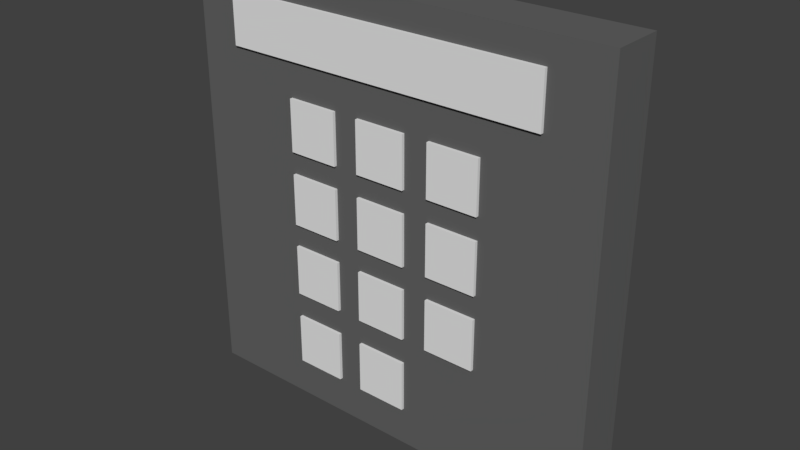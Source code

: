 # Source: Keypad.blend  (saved by Blender 2.79.0; exported with 4.5.12 LTS)
import bpy
from mathutils import Matrix  # noqa: F401  (used for matrix-valued properties, if any)

bpy.ops.wm.read_factory_settings(use_empty=True)
scene = bpy.context.scene
scene.name = 'Scene'

# ---- collections
col_collection_1 = bpy.data.collections.new('Collection 1'); scene.collection.children.link(col_collection_1)

# ---- materials (node trees are filled in below, after node groups)
mat_material = bpy.data.materials.new('Material')
mat_material.alpha_threshold = 0.0
mat_material.roughness = 0.5
mat_material.line_color = (0.0, 0.0, 0.0, 1.0)
mat_material_001 = bpy.data.materials.new('Material.001')
mat_material_001.alpha_threshold = 0.0
mat_material_001.diffuse_color = (0.1258, 0.1258, 0.1258, 1.0)
mat_material_001.roughness = 0.5
mat_material_001.line_color = (0.0, 0.0, 0.0, 1.0)

# ---- material node trees

# ---- world
world_world = bpy.data.worlds.new('World'); scene.world = world_world
world_world.color = (0.05088, 0.05088, 0.05088)
world_world.use_sun_shadow = False
world_world.sun_shadow_jitter_overblur = 0.0
world_world.cycles.sampling_method = 'MANUAL'

# ---- meshes
me_cube_013 = bpy.data.meshes.new('Cube.013')
me_cube_013.from_pydata([(0.9613, 1.0, -1.0), (0.9613, -1.0, -1.0), (-1.039, -1.0, -1.0), (-1.039, 1.0, -1.0), (0.9613, 1.0, 1.0), (0.9613, -1.0, 1.0), (-1.039, -1.0, 1.0), (-1.039, 1.0, 1.0)], [], [(0, 1, 2, 3), (4, 7, 6, 5), (0, 4, 5, 1), (1, 5, 6, 2), (2, 6, 7, 3), (4, 0, 3, 7)])
me_cube_013.materials.append(mat_material)
me_cube_013.use_remesh_preserve_volume = False
me_cube_013.use_remesh_preserve_attributes = False
me_cube_013.use_mirror_vertex_groups = False
me_cube_013.update()
me_cube_012 = bpy.data.meshes.new('Cube.012')
me_cube_012.from_pydata([(0.9613, 1.0, -1.0), (0.9613, -1.0, -1.0), (-1.039, -1.0, -1.0), (-1.039, 1.0, -1.0), (0.9613, 1.0, 1.0), (0.9613, -1.0, 1.0), (-1.039, -1.0, 1.0), (-1.039, 1.0, 1.0)], [], [(0, 1, 2, 3), (4, 7, 6, 5), (0, 4, 5, 1), (1, 5, 6, 2), (2, 6, 7, 3), (4, 0, 3, 7)])
me_cube_012.materials.append(mat_material)
me_cube_012.use_remesh_preserve_volume = False
me_cube_012.use_remesh_preserve_attributes = False
me_cube_012.use_mirror_vertex_groups = False
me_cube_012.update()
me_cube_011 = bpy.data.meshes.new('Cube.011')
me_cube_011.from_pydata([(0.9613, 1.0, -1.0), (0.9613, -1.0, -1.0), (-1.039, -1.0, -1.0), (-1.039, 1.0, -1.0), (0.9613, 1.0, 1.0), (0.9613, -1.0, 1.0), (-1.039, -1.0, 1.0), (-1.039, 1.0, 1.0)], [], [(0, 1, 2, 3), (4, 7, 6, 5), (0, 4, 5, 1), (1, 5, 6, 2), (2, 6, 7, 3), (4, 0, 3, 7)])
me_cube_011.materials.append(mat_material)
me_cube_011.use_remesh_preserve_volume = False
me_cube_011.use_remesh_preserve_attributes = False
me_cube_011.use_mirror_vertex_groups = False
me_cube_011.update()
me_cube_010 = bpy.data.meshes.new('Cube.010')
me_cube_010.from_pydata([(0.9613, 1.0, -1.0), (0.9613, -1.0, -1.0), (-1.039, -1.0, -1.0), (-1.039, 1.0, -1.0), (0.9613, 1.0, 1.0), (0.9613, -1.0, 1.0), (-1.039, -1.0, 1.0), (-1.039, 1.0, 1.0)], [], [(0, 1, 2, 3), (4, 7, 6, 5), (0, 4, 5, 1), (1, 5, 6, 2), (2, 6, 7, 3), (4, 0, 3, 7)])
me_cube_010.materials.append(mat_material)
me_cube_010.use_remesh_preserve_volume = False
me_cube_010.use_remesh_preserve_attributes = False
me_cube_010.use_mirror_vertex_groups = False
me_cube_010.update()
me_cube_009 = bpy.data.meshes.new('Cube.009')
me_cube_009.from_pydata([(0.9613, 1.0, -1.0), (0.9613, -1.0, -1.0), (-1.039, -1.0, -1.0), (-1.039, 1.0, -1.0), (0.9613, 1.0, 1.0), (0.9613, -1.0, 1.0), (-1.039, -1.0, 1.0), (-1.039, 1.0, 1.0)], [], [(0, 1, 2, 3), (4, 7, 6, 5), (0, 4, 5, 1), (1, 5, 6, 2), (2, 6, 7, 3), (4, 0, 3, 7)])
me_cube_009.materials.append(mat_material)
me_cube_009.use_remesh_preserve_volume = False
me_cube_009.use_remesh_preserve_attributes = False
me_cube_009.use_mirror_vertex_groups = False
me_cube_009.update()
me_cube_008 = bpy.data.meshes.new('Cube.008')
me_cube_008.from_pydata([(0.9613, 1.0, -1.0), (0.9613, -1.0, -1.0), (-1.039, -1.0, -1.0), (-1.039, 1.0, -1.0), (0.9613, 1.0, 1.0), (0.9613, -1.0, 1.0), (-1.039, -1.0, 1.0), (-1.039, 1.0, 1.0)], [], [(0, 1, 2, 3), (4, 7, 6, 5), (0, 4, 5, 1), (1, 5, 6, 2), (2, 6, 7, 3), (4, 0, 3, 7)])
me_cube_008.materials.append(mat_material)
me_cube_008.use_remesh_preserve_volume = False
me_cube_008.use_remesh_preserve_attributes = False
me_cube_008.use_mirror_vertex_groups = False
me_cube_008.update()
me_cube_007 = bpy.data.meshes.new('Cube.007')
me_cube_007.from_pydata([(0.9613, 1.0, -1.0), (0.9613, -1.0, -1.0), (-1.039, -1.0, -1.0), (-1.039, 1.0, -1.0), (0.9613, 1.0, 1.0), (0.9613, -1.0, 1.0), (-1.039, -1.0, 1.0), (-1.039, 1.0, 1.0)], [], [(0, 1, 2, 3), (4, 7, 6, 5), (0, 4, 5, 1), (1, 5, 6, 2), (2, 6, 7, 3), (4, 0, 3, 7)])
me_cube_007.materials.append(mat_material)
me_cube_007.use_remesh_preserve_volume = False
me_cube_007.use_remesh_preserve_attributes = False
me_cube_007.use_mirror_vertex_groups = False
me_cube_007.update()
me_cube_006 = bpy.data.meshes.new('Cube.006')
me_cube_006.from_pydata([(0.9613, 1.0, -1.0), (0.9613, -1.0, -1.0), (-1.039, -1.0, -1.0), (-1.039, 1.0, -1.0), (0.9613, 1.0, 1.0), (0.9613, -1.0, 1.0), (-1.039, -1.0, 1.0), (-1.039, 1.0, 1.0)], [], [(0, 1, 2, 3), (4, 7, 6, 5), (0, 4, 5, 1), (1, 5, 6, 2), (2, 6, 7, 3), (4, 0, 3, 7)])
me_cube_006.materials.append(mat_material)
me_cube_006.use_remesh_preserve_volume = False
me_cube_006.use_remesh_preserve_attributes = False
me_cube_006.use_mirror_vertex_groups = False
me_cube_006.update()
me_cube_005 = bpy.data.meshes.new('Cube.005')
me_cube_005.from_pydata([(0.9613, 1.0, -1.0), (0.9613, -1.0, -1.0), (-1.039, -1.0, -1.0), (-1.039, 1.0, -1.0), (0.9613, 1.0, 1.0), (0.9613, -1.0, 1.0), (-1.039, -1.0, 1.0), (-1.039, 1.0, 1.0)], [], [(0, 1, 2, 3), (4, 7, 6, 5), (0, 4, 5, 1), (1, 5, 6, 2), (2, 6, 7, 3), (4, 0, 3, 7)])
me_cube_005.materials.append(mat_material)
me_cube_005.use_remesh_preserve_volume = False
me_cube_005.use_remesh_preserve_attributes = False
me_cube_005.use_mirror_vertex_groups = False
me_cube_005.update()
me_cube_004 = bpy.data.meshes.new('Cube.004')
me_cube_004.from_pydata([(0.9613, 1.0, -1.0), (0.9613, -1.0, -1.0), (-1.039, -1.0, -1.0), (-1.039, 1.0, -1.0), (0.9613, 1.0, 1.0), (0.9613, -1.0, 1.0), (-1.039, -1.0, 1.0), (-1.039, 1.0, 1.0)], [], [(0, 1, 2, 3), (4, 7, 6, 5), (0, 4, 5, 1), (1, 5, 6, 2), (2, 6, 7, 3), (4, 0, 3, 7)])
me_cube_004.materials.append(mat_material)
me_cube_004.use_remesh_preserve_volume = False
me_cube_004.use_remesh_preserve_attributes = False
me_cube_004.use_mirror_vertex_groups = False
me_cube_004.update()
me_cube_003 = bpy.data.meshes.new('Cube.003')
me_cube_003.from_pydata([(0.9613, 1.0, -1.0), (0.9613, -1.0, -1.0), (-1.039, -1.0, -1.0), (-1.039, 1.0, -1.0), (0.9613, 1.0, 1.0), (0.9613, -1.0, 1.0), (-1.039, -1.0, 1.0), (-1.039, 1.0, 1.0)], [], [(0, 1, 2, 3), (4, 7, 6, 5), (0, 4, 5, 1), (1, 5, 6, 2), (2, 6, 7, 3), (4, 0, 3, 7)])
me_cube_003.materials.append(mat_material)
me_cube_003.use_remesh_preserve_volume = False
me_cube_003.use_remesh_preserve_attributes = False
me_cube_003.use_mirror_vertex_groups = False
me_cube_003.update()
me_cube_002 = bpy.data.meshes.new('Cube.002')
me_cube_002.from_pydata([(0.9613, 1.0, -1.0), (0.9613, -1.0, -1.0), (-1.039, -1.0, -1.0), (-1.039, 1.0, -1.0), (0.9613, 1.0, 1.0), (0.9613, -1.0, 1.0), (-1.039, -1.0, 1.0), (-1.039, 1.0, 1.0)], [], [(0, 1, 2, 3), (4, 7, 6, 5), (0, 4, 5, 1), (1, 5, 6, 2), (2, 6, 7, 3), (4, 0, 3, 7)])
me_cube_002.materials.append(mat_material)
me_cube_002.use_remesh_preserve_volume = False
me_cube_002.use_remesh_preserve_attributes = False
me_cube_002.use_mirror_vertex_groups = False
me_cube_002.update()
me_cube_001 = bpy.data.meshes.new('Cube.001')
me_cube_001.from_pydata([(0.9613, 1.0, -1.0), (0.9613, -1.0, -1.0), (-1.039, -1.0, -1.0), (-1.039, 1.0, -1.0), (0.9613, 1.0, 1.0), (0.9613, -1.0, 1.0), (-1.039, -1.0, 1.0), (-1.039, 1.0, 1.0)], [], [(0, 1, 2, 3), (4, 7, 6, 5), (0, 4, 5, 1), (1, 5, 6, 2), (2, 6, 7, 3), (4, 0, 3, 7)])
me_cube_001.materials.append(mat_material)
me_cube_001.use_remesh_preserve_volume = False
me_cube_001.use_remesh_preserve_attributes = False
me_cube_001.use_mirror_vertex_groups = False
me_cube_001.update()
me_cube = bpy.data.meshes.new('Cube')
me_cube.from_pydata([(1.0, 1.0, -1.0), (1.0, -1.0, -1.0), (-1.0, -1.0, -1.0), (-1.0, 1.0, -1.0), (1.0, 1.0, 1.0), (1.0, -1.0, 1.0), (-1.0, -1.0, 1.0), (-1.0, 1.0, 1.0)], [], [(0, 1, 2, 3), (4, 7, 6, 5), (0, 4, 5, 1), (1, 5, 6, 2), (2, 6, 7, 3), (4, 0, 3, 7)])
me_cube.materials.append(mat_material_001)
me_cube.use_remesh_preserve_volume = False
me_cube.use_remesh_preserve_attributes = False
me_cube.use_mirror_vertex_groups = False
me_cube.update()

# ---- objects
ob_keypad_button_0 = bpy.data.objects.new('Keypad_Button_0', me_cube_013)
ob_keypad_button = bpy.data.objects.new('Keypad_Button_*', me_cube_012)
ob_keypad_button_1 = bpy.data.objects.new('Keypad_Button_#', me_cube_011)
ob_keypad_button_9 = bpy.data.objects.new('Keypad_Button_9', me_cube_010)
ob_keypad_button_7 = bpy.data.objects.new('Keypad_Button_7', me_cube_009)
ob_keypad_button_8 = bpy.data.objects.new('Keypad_Button_8', me_cube_008)
ob_keypad_button_5 = bpy.data.objects.new('Keypad_Button_5', me_cube_007)
ob_keypad_button_4 = bpy.data.objects.new('Keypad_Button_4', me_cube_006)
ob_keypad_button_6 = bpy.data.objects.new('Keypad_Button_6', me_cube_005)
ob_keypad_button_3 = bpy.data.objects.new('Keypad_Button_3', me_cube_004)
ob_keypad_button_1 = bpy.data.objects.new('Keypad_Button_1', me_cube_003)
ob_keypad_button_2 = bpy.data.objects.new('Keypad_Button_2', me_cube_002)
ob_keypad_screen = bpy.data.objects.new('Keypad_Screen', me_cube_001)
ob_keypad_housing = bpy.data.objects.new('Keypad_Housing', me_cube)

# ---- transforms, parenting, visibility, modifiers, constraints
ob_keypad_button_0.location = (0.0, -0.015, -0.087)
ob_keypad_button_0.scale = (0.015, 0.001796, 0.015)
ob_keypad_button_0.lock_rotations_4d = False
ob_keypad_button_0.empty_display_type = 'ARROWS'
ob_keypad_button_0.lineart.crease_threshold = 0.0
ob_keypad_button.location = (-0.045, -0.015, -0.087)
ob_keypad_button.scale = (0.015, 0.001796, 0.015)
ob_keypad_button.lock_rotations_4d = False
ob_keypad_button.empty_display_type = 'ARROWS'
ob_keypad_button.lineart.crease_threshold = 0.0
ob_keypad_button_1.location = (0.045, -0.015, -0.087)
ob_keypad_button_1.scale = (0.015, 0.001796, 0.015)
ob_keypad_button_1.lock_rotations_4d = False
ob_keypad_button_1.empty_display_type = 'ARROWS'
ob_keypad_button_1.lineart.crease_threshold = 0.0
ob_keypad_button_9.location = (0.045, -0.015, -0.04189)
ob_keypad_button_9.scale = (0.015, 0.001796, 0.015)
ob_keypad_button_9.lock_rotations_4d = False
ob_keypad_button_9.empty_display_type = 'ARROWS'
ob_keypad_button_9.lineart.crease_threshold = 0.0
ob_keypad_button_7.location = (-0.045, -0.015, -0.04189)
ob_keypad_button_7.scale = (0.015, 0.001796, 0.015)
ob_keypad_button_7.lock_rotations_4d = False
ob_keypad_button_7.empty_display_type = 'ARROWS'
ob_keypad_button_7.lineart.crease_threshold = 0.0
ob_keypad_button_8.location = (0.0, -0.015, -0.04189)
ob_keypad_button_8.scale = (0.015, 0.001796, 0.015)
ob_keypad_button_8.lock_rotations_4d = False
ob_keypad_button_8.empty_display_type = 'ARROWS'
ob_keypad_button_8.lineart.crease_threshold = 0.0
ob_keypad_button_5.location = (0.0, -0.015, 0.00158)
ob_keypad_button_5.scale = (0.015, 0.001796, 0.015)
ob_keypad_button_5.lock_rotations_4d = False
ob_keypad_button_5.empty_display_type = 'ARROWS'
ob_keypad_button_5.lineart.crease_threshold = 0.0
ob_keypad_button_4.location = (-0.045, -0.015, 0.00158)
ob_keypad_button_4.scale = (0.015, 0.001796, 0.015)
ob_keypad_button_4.lock_rotations_4d = False
ob_keypad_button_4.empty_display_type = 'ARROWS'
ob_keypad_button_4.lineart.crease_threshold = 0.0
ob_keypad_button_6.location = (0.045, -0.015, 0.00158)
ob_keypad_button_6.scale = (0.015, 0.001796, 0.015)
ob_keypad_button_6.lock_rotations_4d = False
ob_keypad_button_6.empty_display_type = 'ARROWS'
ob_keypad_button_6.lineart.crease_threshold = 0.0
ob_keypad_button_3.location = (0.045, -0.015, 0.04462)
ob_keypad_button_3.scale = (0.015, 0.001796, 0.015)
ob_keypad_button_3.lock_rotations_4d = False
ob_keypad_button_3.empty_display_type = 'ARROWS'
ob_keypad_button_3.lineart.crease_threshold = 0.0
ob_keypad_button_1.location = (-0.045, -0.015, 0.04462)
ob_keypad_button_1.scale = (0.015, 0.001796, 0.015)
ob_keypad_button_1.lock_rotations_4d = False
ob_keypad_button_1.empty_display_type = 'ARROWS'
ob_keypad_button_1.lineart.crease_threshold = 0.0
ob_keypad_button_2.location = (0.0, -0.015, 0.04462)
ob_keypad_button_2.scale = (0.015, 0.001796, 0.015)
ob_keypad_button_2.lock_rotations_4d = False
ob_keypad_button_2.empty_display_type = 'ARROWS'
ob_keypad_button_2.lineart.crease_threshold = 0.0
ob_keypad_screen.location = (0.0, -0.015, 0.095)
ob_keypad_screen.scale = (0.09567, 0.001796, 0.01497)
ob_keypad_screen.lock_rotations_4d = False
ob_keypad_screen.empty_display_type = 'ARROWS'
ob_keypad_screen.lineart.crease_threshold = 0.0
ob_keypad_housing.location = (0.0, 0.0, 0.0)
ob_keypad_housing.scale = (0.125, 0.015, 0.125)
ob_keypad_housing.lock_rotations_4d = False
ob_keypad_housing.empty_display_type = 'ARROWS'
ob_keypad_housing.lineart.crease_threshold = 0.0

# ---- collection membership
col_collection_1.objects.link(ob_keypad_button_0)
col_collection_1.objects.link(ob_keypad_button)
col_collection_1.objects.link(ob_keypad_button_1)
col_collection_1.objects.link(ob_keypad_button_9)
col_collection_1.objects.link(ob_keypad_button_7)
col_collection_1.objects.link(ob_keypad_button_8)
col_collection_1.objects.link(ob_keypad_button_5)
col_collection_1.objects.link(ob_keypad_button_4)
col_collection_1.objects.link(ob_keypad_button_6)
col_collection_1.objects.link(ob_keypad_button_3)
col_collection_1.objects.link(ob_keypad_button_1)
col_collection_1.objects.link(ob_keypad_button_2)
col_collection_1.objects.link(ob_keypad_screen)
col_collection_1.objects.link(ob_keypad_housing)

# ---- scene / render settings (as saved in the file)
scene.frame_start = 1; scene.frame_end = 250; scene.frame_set(1)
scene.render.engine = 'CYCLES'
scene.render.resolution_percentage = 50
scene.render.dither_intensity = 0.0
scene.cycles.use_denoising = False
scene.cycles.samples = 128
scene.cycles.sampling_pattern = 'TABULATED_SOBOL'
scene.cycles.use_adaptive_sampling = False
scene.cycles.use_light_tree = False
scene.cycles.blur_glossy = 0.0
scene.cycles.sample_clamp_indirect = 0.0
scene.view_settings.view_transform = 'Standard'
bpy.context.view_layer.update()

# ---- added for rendering (the .blend has no active camera and no usable light): camera, sun
cam_auto = bpy.data.cameras.new('AutoCamera')
cam_auto.lens = 50.0
cam_auto.sensor_width = 36.0
cam_auto.clip_end = 1000.0
ob_auto_camera = bpy.data.objects.new('AutoCamera', cam_auto)
scene.collection.objects.link(ob_auto_camera)
ob_auto_camera.location = (0.328436, -0.395022, 0.262749)
ob_auto_camera.rotation_euler = (1.09748, -7.21219e-08, 0.694738)
scene.camera = ob_auto_camera
light_auto_sun = bpy.data.lights.new('AutoSun', 'SUN')
light_auto_sun.energy = 3.0
light_auto_sun.angle = 0.0523599
ob_auto_sun = bpy.data.objects.new('AutoSun', light_auto_sun)
scene.collection.objects.link(ob_auto_sun)
ob_auto_sun.rotation_euler = (0.872665, 0.174533, 0.523599)
bpy.context.view_layer.update()
